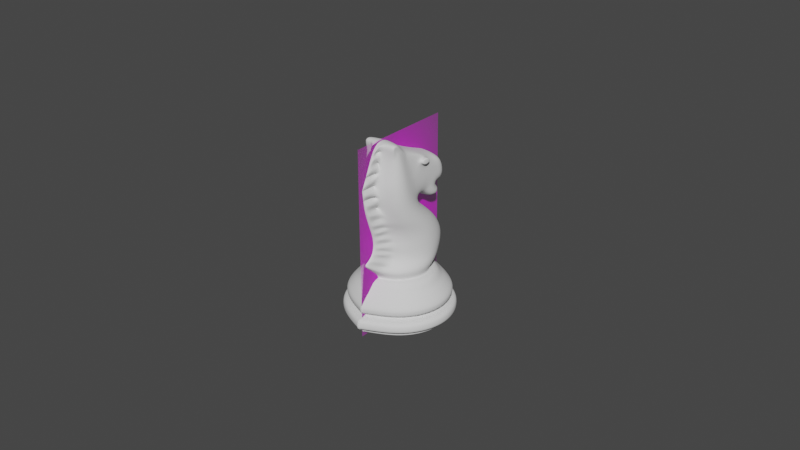 # Source: knight_setup.blend  (saved by Blender 3.0.42; exported with 4.5.12 LTS)
import bpy
from mathutils import Matrix  # noqa: F401  (used for matrix-valued properties, if any)

bpy.ops.wm.read_factory_settings(use_empty=True)
scene = bpy.context.scene
scene.name = 'Scene'

# ---- collections
col_collection = bpy.data.collections.new('Collection'); scene.collection.children.link(col_collection)

# ---- images (referenced by path relative to the original .blend; pixels are not part of the script)
import os
ASSET_DIR = os.environ.get("B2B_ASSET_DIR", "")  # directory of the original .blend (textures are referenced by path, not embedded)
HERE = os.path.dirname(os.path.abspath(__file__))  # packed textures are extracted next to this script under _unpacked/

def load_image(name, relpath, width, height, colorspace="sRGB"):
    """Load a texture the original file referenced (path relative to the .blend, or extracted next to this script)."""
    p = next((c for c in (os.path.join(HERE, relpath), os.path.join(ASSET_DIR, relpath)) if relpath and os.path.exists(c)), "")
    if p:
        img = bpy.data.images.load(p, check_existing=True)
        img.name = name
    else:  # same state as the original file: an image datablock whose file is absent (Cycles renders it pink)
        img = bpy.data.images.new(name, width, height)
        img.source = "FILE"
        img.filepath = "//" + (relpath or name)
    img.colorspace_settings.name = colorspace
    return img
img_knight_png = load_image('knight.png', 'knight.png', 1024, 1024, 'sRGB')

# ---- materials (node trees are filled in below, after node groups)
mat_knight = bpy.data.materials.new('knight')
mat_knight.surface_render_method = 'BLENDED'
mat_knight.blend_method = 'BLEND'
mat_knight.use_transparent_shadow = False

# ---- node groups
ng_auto_smooth = bpy.data.node_groups.new('Auto Smooth', 'GeometryNodeTree')
_s = ng_auto_smooth.interface.new_socket(name='Geometry', in_out='OUTPUT', socket_type='NodeSocketGeometry')
_s = ng_auto_smooth.interface.new_socket(name='Geometry', in_out='INPUT', socket_type='NodeSocketGeometry')
_s = ng_auto_smooth.interface.new_socket(name='Angle', in_out='INPUT', socket_type='NodeSocketFloat')
_s.subtype = 'ANGLE'
_s.min_value = 0.0
_s.max_value = 3.142
ng_auto_smooth.is_modifier = True
_N = ng_auto_smooth.nodes; _L = ng_auto_smooth.links
n0 = _N.new('NodeGroupOutput'); n0.name = 'Group Output'; n0.location = (480, -100)
n1 = _N.new('NodeGroupInput'); n1.name = 'Group Input'; n1.location = (-420, -300)
n2 = _N.new('NodeGroupInput'); n2.name = 'Group Input.001'; n2.location = (-60, -100)
n3 = _N.new('GeometryNodeSetShadeSmooth'); n3.name = 'Set Shade Smooth'; n3.location = (120, -100)
n3.domain = 'EDGE'
n4 = _N.new('GeometryNodeSetShadeSmooth'); n4.name = 'Set Shade Smooth.001'; n4.location = (300, -100)
n5 = _N.new('GeometryNodeInputMeshEdgeAngle'); n5.name = 'Edge Angle'; n5.location = (-420, -220)
n6 = _N.new('GeometryNodeInputEdgeSmooth'); n6.name = 'Is Edge Smooth'; n6.location = (-60, -160)
n7 = _N.new('GeometryNodeInputShadeSmooth'); n7.name = 'Is Face Smooth'; n7.location = (-240, -340)
n8 = _N.new('FunctionNodeBooleanMath'); n8.name = 'Boolean Math'; n8.location = (-60, -220)
n9 = _N.new('FunctionNodeCompare'); n9.name = 'Compare'; n9.location = (-240, -180)
n9.operation = 'LESS_EQUAL'
_L.new(n5.outputs[0], n9.inputs[0])
_L.new(n4.outputs[0], n0.inputs[0])
_L.new(n1.outputs[1], n9.inputs[1])
_L.new(n9.outputs[0], n8.inputs[0])
_L.new(n7.outputs[0], n8.inputs[1])
_L.new(n2.outputs[0], n3.inputs[0])
_L.new(n6.outputs[0], n3.inputs[1])
_L.new(n3.outputs[0], n4.inputs[0])
_L.new(n8.outputs[0], n3.inputs[2])
n0.is_active_output = True

# ---- material node trees
mat_knight.use_nodes = True; mat_knight.node_tree.nodes.clear()
_N = mat_knight.node_tree.nodes; _L = mat_knight.node_tree.links
n0 = _N.new('ShaderNodeOutputMaterial'); n0.name = 'Material Output'; n0.location = (300, 300)
n1 = _N.new('ShaderNodeTexImage'); n1.name = 'Image Texture'; n1.location = (-200, 300)
n1.image = img_knight_png
n1.extension = 'CLIP'
n2 = _N.new('ShaderNodeBsdfPrincipled'); n2.name = 'Principled BSDF'; n2.location = (0, 300)
n2.distribution = 'GGX'
n2.subsurface_method = 'RANDOM_WALK_SKIN'
n2.inputs[3].default_value = 1.45
n2.inputs[27].default_value = (0.0, 0.0, 0.0, 1.0)
n2.inputs[28].default_value = 1.0
_L.new(n1.outputs[0], n2.inputs[0])
_L.new(n1.outputs[1], n2.inputs[4])
_L.new(n2.outputs[0], n0.inputs[0])
n0.is_active_output = True

# ---- world
world_world = bpy.data.worlds.new('World'); scene.world = world_world
world_world.use_nodes = True; world_world.node_tree.nodes.clear()
_N = world_world.node_tree.nodes; _L = world_world.node_tree.links
n0 = _N.new('ShaderNodeOutputWorld'); n0.name = 'World Output'; n0.location = (300, 300)
n1 = _N.new('ShaderNodeBackground'); n1.name = 'Background'; n1.location = (10, 300)
n1.inputs[0].default_value = (0.05088, 0.05088, 0.05088, 1.0)
_L.new(n1.outputs[0], n0.inputs[0])
n0.is_active_output = True
world_world.color = (0.05088, 0.05088, 0.05088)
world_world.use_sun_shadow = False
world_world.sun_shadow_jitter_overblur = 0.0

# ---- meshes
me_base = bpy.data.meshes.new('Base')
me_base.from_pydata([(-0.3076, 0.1835, 0.000787), (-0.1786, 0.1301, 0.000787), (-0.3076, 0.2208, 0.5816), (-0.3076, 0.1925, 0.6104), (-0.1903, 0.1184, 0.6104), (-0.1522, 0.1565, 0.5816), (-0.1723, 0.1365, 0.6104), (-0.08791, 0.001159, 0.5816), (-0.1162, 0.001159, 0.6104), (-0.1903, -0.1161, 0.6104), (-0.1522, -0.1542, 0.5816), (-0.1723, -0.1341, 0.6104), (-0.3076, -0.2185, 0.5816), (-0.3076, -0.1902, 0.6104), (-0.3076, 0.3057, 0.2913), (-0.3076, 0.2417, 0.5184), (-0.3076, 0.2685, 0.4713), (-0.1185, 0.1902, 0.4713), (-0.1375, 0.1713, 0.5184), (-0.09219, 0.2165, 0.2913), (-0.04019, 0.001159, 0.4713), (-0.067, 0.001159, 0.5184), (-0.002987, 0.001159, 0.2913), (-0.1185, -0.1879, 0.4713), (-0.1375, -0.1689, 0.5184), (-0.09219, -0.2142, 0.2913), (-0.3076, -0.2662, 0.4713), (-0.3076, -0.2394, 0.5184), (-0.3076, -0.3034, 0.2913), (-0.1252, 0.1835, 0.2588), (-0.04971, 0.001159, 0.2588), (-0.1252, -0.1812, 0.2588), (-0.3076, -0.2567, 0.2588), (-0.3076, 0.259, 0.2588), (-0.08606, 0.2227, 0.236), (0.005693, 0.001159, 0.236), (-0.08606, -0.2203, 0.236), (-0.3076, -0.3121, 0.236), (-0.3076, 0.3144, 0.236), (-0.1302, 0.1785, 0.03207), (-0.05675, 0.001159, 0.03207), (-0.1302, -0.1762, 0.03207), (-0.3076, -0.2496, 0.03207), (-0.3076, 0.252, 0.03207), (-0.3076, 0.2966, 0.4072), (-0.09863, 0.2101, 0.4072), (-0.01209, 0.001159, 0.4072), (-0.09863, -0.2078, 0.4072), (-0.3076, -0.2943, 0.4072), (-0.3076, 0.3092, 0.3337), (-0.3076, 0.3041, 0.3835), (-0.3076, 0.3096, 0.359), (-0.09335, 0.2154, 0.3835), (-0.08972, 0.219, 0.3337), (-0.08949, 0.2192, 0.359), (-0.004621, 0.001159, 0.3835), (0.0005144, 0.001159, 0.3337), (0.0008338, 0.001159, 0.359), (-0.09335, -0.2131, 0.3835), (-0.08972, -0.2167, 0.3337), (-0.08949, -0.2169, 0.359), (-0.3076, -0.3018, 0.3835), (-0.3076, -0.3069, 0.3337), (-0.3076, -0.3072, 0.359), (-0.3076, 0.3078, 0.05858), (-0.09072, 0.218, 0.05858), (-0.0009037, 0.001159, 0.05858), (-0.09072, -0.2157, 0.05858), (-0.3076, -0.3055, 0.05858), (-0.3076, 0.2949, 0.08587), (-0.09987, 0.2089, 0.08587), (-0.01384, 0.001159, 0.08587), (-0.09987, -0.2065, 0.08587), (-0.3076, -0.2926, 0.08587), (-0.0721, 0.2366, 0.1915), (-0.07669, 0.232, 0.2158), (0.02543, 0.001159, 0.1915), (0.01893, 0.001159, 0.2158), (-0.0721, -0.2343, 0.1915), (-0.07669, -0.2297, 0.2158), (-0.3076, -0.3318, 0.1915), (-0.3076, -0.3253, 0.2158), (-0.3076, 0.3277, 0.2158), (-0.3076, 0.3341, 0.1915), (-0.07152, 0.2372, 0.1362), (-0.07855, 0.2302, 0.114), (0.02626, 0.001159, 0.1362), (0.01631, 0.001159, 0.114), (-0.07152, -0.2349, 0.1362), (-0.07855, -0.2278, 0.114), (-0.3076, -0.3327, 0.1362), (-0.3076, -0.3227, 0.114), (-0.3076, 0.325, 0.114), (-0.3076, 0.335, 0.1362), (-0.3085, -0.1822, 0.000787), (-0.1252, 0.001159, 0.000787), (-0.1781, -0.1334, 0.000787), (-0.3076, 0.167, 0.6104), (-0.1417, 0.001159, 0.6104), (-0.3076, -0.1647, 0.6104), (-0.3044, 0.2783, 0.967), (-0.1815, 0.2203, 0.967), (-0.1249, 0.0694, 0.9642), (-0.1829, -0.07073, 0.9642), (-0.3044, 0.2538, 0.8054), (-0.1831, -0.07642, 0.805), (-0.184, 0.195, 0.8054), (-0.1242, 0.06561, 0.805), (-0.3044, -0.1919, 0.6848), (-0.1124, 0.01064, 0.7077), (-0.3044, 0.2314, 0.6967), (-0.1786, -0.1491, 0.7077), (-0.1801, 0.1652, 0.6967), (-0.3044, 0.1464, 1.286), (-0.19, 0.09943, 1.286), (-0.143, -0.01401, 1.286), (-0.19, -0.1274, 1.286), (-0.1324, 0.04529, 1.143), (-0.1859, -0.08401, 1.143), (-0.3044, 0.2282, 1.143), (-0.1859, 0.1746, 1.143), (-0.3044, 0.04683, 1.466), (-0.1982, 0.01035, 1.466), (-0.1617, -0.0777, 1.466), (-0.1982, -0.1658, 1.466), (-0.2016, -0.02562, 1.72), (-0.1688, -0.105, 1.72), (-0.2016, -0.1844, 1.72), (-0.3044, -0.04507, 2.089), (-0.2195, -0.06505, 2.063), (-0.2016, -0.1114, 2.044), (-0.2179, -0.1509, 2.044), (-0.3044, 0.09246, 1.473), (-0.2064, 0.08312, 1.488), (-0.2039, 0.1471, 1.898), (-0.2016, 0.1305, 1.72), (-0.3044, 0.1309, 1.926), (-0.204, 0.1002, 1.935), (-0.3044, 0.2822, 1.515), (-0.205, 0.2457, 1.515), (-0.3044, 0.2726, 1.72), (-0.2016, 0.2397, 1.72), (-0.3044, 0.2162, 1.846), (-0.2021, 0.1918, 1.846), (-0.2016, 0.1851, 1.72), (-0.2061, 0.1641, 1.549), (-0.3044, 0.1716, 1.898), (-0.3044, 0.2006, 1.549), (-0.3044, 0.1491, 1.363), (-0.2021, 0.1398, 1.379), (-0.1969, 0.2113, 1.382), (-0.3044, 0.2478, 1.382), (-0.3044, -0.0984, 2.199), (-0.2162, -0.1169, 2.196), (-0.2147, -0.1679, 2.19), (-0.3044, -0.1725, 2.19), (-0.2169, -0.1083, 2.095), (-0.2073, -0.1254, 2.085), (-0.2161, -0.1399, 2.085), (-0.2152, -0.1224, 2.164), (-0.2144, -0.154, 2.154), (-0.2035, 0.2023, 1.483), (-0.3044, 0.2388, 1.483), (-0.212, 0.02694, 1.918), (-0.2056, 0.0787, 1.932), (-0.2046, 0.03888, 1.85), (-0.2046, 0.09388, 1.863), (-0.1914, 0.02406, 1.92), (-0.1845, 0.08038, 1.935), (-0.1834, 0.03706, 1.847), (-0.1834, 0.0969, 1.861), (-0.289, 0.1593, 0.6104), (-0.289, -0.157, 0.6104), (-0.276, -0.114, 1.134), (-0.2675, -0.1551, 1.283), (-0.2776, -0.2267, 2.042), (-0.2675, -0.1802, 0.6977), (-0.275, -0.1157, 0.813), (-0.3044, -0.2835, 1.73), (-0.2519, -0.1126, 0.9642), (-0.2967, -0.2673, 1.492), (-0.2985, -0.2077, 1.146), (-0.2765, -0.2382, 1.291), (-0.3044, -0.1804, 1.464), (-0.3044, -0.1967, 1.722), (-0.3044, -0.2812, 0.8357), (-0.285, -0.1598, 2.044), (-0.2839, -0.2789, 0.8504), (-0.2968, -0.214, 0.9143), (-0.2755, -0.2033, 1.015), (-0.3044, -0.2818, 1.726), (-0.3044, -0.2673, 1.492), (-0.2876, -0.1767, 2.19), (-0.3044, -0.2118, 1.135), (-0.3044, -0.2262, 0.916), (-0.2999, -0.2535, 0.8699), (-0.3044, -0.2629, 0.8624), (-0.2724, -0.1101, 0.9147), (-0.2535, -0.1181, 0.8647), (-0.2954, -0.2033, 0.9822), (-0.2758, -0.2139, 0.9491), (-0.3044, -0.2133, 0.973), (-0.2772, -0.2083, 1.107), (-0.2975, -0.1989, 1.059), (-0.2542, -0.1167, 1.082), (-0.2739, -0.1095, 1.021), (-0.3044, -0.2085, 1.046), (-0.2795, -0.2846, 1.674), (-0.3044, -0.2755, 1.613), (-0.277, -0.2766, 1.556), (-0.2852, -0.1977, 1.661), (-0.3044, -0.1886, 1.595), (-0.282, -0.1898, 1.534), (-0.3044, -0.2748, 1.613), (-0.285, -0.1381, 1.232), (-0.2594, -0.1309, 1.188), (-0.298, -0.2223, 1.237), (-0.2765, -0.2163, 1.19), (-0.3044, -0.23, 1.236), (-0.2761, -0.1754, 1.405), (-0.2931, -0.1602, 1.342), (-0.2759, -0.261, 1.426), (-0.2975, -0.2445, 1.357), (-0.3044, -0.2484, 1.355), (-0.2868, -0.1711, 2.142), (-0.3044, -0.1624, 2.091), (-0.3044, -0.2063, 2.076), (-0.28, -0.2749, 1.797), (-0.3044, -0.2582, 1.858), (-0.2788, -0.2503, 1.922), (-0.2981, -0.2337, 1.981), (-0.3044, -0.226, 1.983), (-0.3044, -0.2533, 1.858), (-0.2863, -0.1924, 1.791), (-0.3044, -0.1797, 1.854), (-0.2857, -0.1757, 1.921), (-0.3044, -0.1631, 1.982), (-0.2775, -0.2354, 0.8857), (-0.2826, -0.155, 0.7392), (-0.2587, -0.1406, 0.7759), (-0.2982, -0.2166, 2.076), (-0.2788, -0.2125, 2.115), (-0.185, 0.03597, 1.91), (-0.1804, 0.07342, 1.92), (-0.1797, 0.0844, 1.871), (-0.1797, 0.04461, 1.861), (-0.3013, 0.1835, 0.000787), (-0.4303, 0.1301, 0.000787), (-0.3013, 0.2208, 0.5816), (-0.3013, 0.1925, 0.6104), (-0.4186, 0.1184, 0.6104), (-0.4566, 0.1565, 0.5816), (-0.4366, 0.1365, 0.6104), (-0.521, 0.001159, 0.5816), (-0.4927, 0.001159, 0.6104), (-0.4186, -0.1161, 0.6104), (-0.4566, -0.1542, 0.5816), (-0.4366, -0.1341, 0.6104), (-0.3013, -0.2185, 0.5816), (-0.3013, -0.1902, 0.6104), (-0.3013, 0.3057, 0.2913), (-0.3013, 0.2417, 0.5184), (-0.3013, 0.2685, 0.4713), (-0.4904, 0.1902, 0.4713), (-0.4714, 0.1713, 0.5184), (-0.5167, 0.2165, 0.2913), (-0.5687, 0.001159, 0.4713), (-0.5419, 0.001159, 0.5184), (-0.6059, 0.001159, 0.2913), (-0.4904, -0.1879, 0.4713), (-0.4714, -0.1689, 0.5184), (-0.5167, -0.2142, 0.2913), (-0.3013, -0.2662, 0.4713), (-0.3013, -0.2394, 0.5184), (-0.3013, -0.3034, 0.2913), (-0.4836, 0.1835, 0.2588), (-0.5592, 0.001159, 0.2588), (-0.4836, -0.1812, 0.2588), (-0.3013, -0.2567, 0.2588), (-0.3013, 0.259, 0.2588), (-0.5228, 0.2227, 0.236), (-0.6146, 0.001159, 0.236), (-0.5228, -0.2203, 0.236), (-0.3013, -0.3121, 0.236), (-0.3013, 0.3144, 0.236), (-0.4787, 0.1785, 0.03207), (-0.5521, 0.001159, 0.03207), (-0.4787, -0.1762, 0.03207), (-0.3013, -0.2496, 0.03207), (-0.3013, 0.252, 0.03207), (-0.3013, 0.2966, 0.4072), (-0.5102, 0.2101, 0.4072), (-0.5968, 0.001159, 0.4072), (-0.5102, -0.2078, 0.4072), (-0.3013, -0.2943, 0.4072), (-0.3013, 0.3092, 0.3337), (-0.3013, 0.3041, 0.3835), (-0.3013, 0.3096, 0.359), (-0.5155, 0.2154, 0.3835), (-0.5192, 0.219, 0.3337), (-0.5194, 0.2192, 0.359), (-0.6043, 0.001159, 0.3835), (-0.6094, 0.001159, 0.3337), (-0.6097, 0.001159, 0.359), (-0.5155, -0.2131, 0.3835), (-0.5192, -0.2167, 0.3337), (-0.5194, -0.2169, 0.359), (-0.3013, -0.3018, 0.3835), (-0.3013, -0.3069, 0.3337), (-0.3013, -0.3072, 0.359), (-0.3013, 0.3078, 0.05858), (-0.5182, 0.218, 0.05858), (-0.608, 0.001159, 0.05858), (-0.5182, -0.2157, 0.05858), (-0.3013, -0.3055, 0.05858), (-0.3013, 0.2949, 0.08587), (-0.509, 0.2089, 0.08587), (-0.595, 0.001159, 0.08587), (-0.509, -0.2065, 0.08587), (-0.3013, -0.2926, 0.08587), (-0.5368, 0.2366, 0.1915), (-0.5322, 0.232, 0.2158), (-0.6343, 0.001159, 0.1915), (-0.6278, 0.001159, 0.2158), (-0.5368, -0.2343, 0.1915), (-0.5322, -0.2297, 0.2158), (-0.3013, -0.3318, 0.1915), (-0.3013, -0.3253, 0.2158), (-0.3013, 0.3277, 0.2158), (-0.3013, 0.3341, 0.1915), (-0.5374, 0.2372, 0.1362), (-0.5303, 0.2302, 0.114), (-0.6351, 0.001159, 0.1362), (-0.6252, 0.001159, 0.114), (-0.5374, -0.2349, 0.1362), (-0.5303, -0.2278, 0.114), (-0.3013, -0.3327, 0.1362), (-0.3013, -0.3227, 0.114), (-0.3013, 0.325, 0.114), (-0.3013, 0.335, 0.1362), (-0.3003, -0.1822, 0.000787), (-0.4837, 0.001159, 0.000787), (-0.4308, -0.1334, 0.000787), (-0.3013, 0.167, 0.6104), (-0.4671, 0.001159, 0.6104), (-0.3013, -0.1647, 0.6104), (-0.4274, 0.2203, 0.967), (-0.484, 0.0694, 0.9642), (-0.4259, -0.07073, 0.9642), (-0.4258, -0.07642, 0.805), (-0.4249, 0.195, 0.8054), (-0.4846, 0.06561, 0.805), (-0.4964, 0.01064, 0.7077), (-0.4303, -0.1491, 0.7077), (-0.4288, 0.1652, 0.6967), (-0.4188, 0.09943, 1.286), (-0.4658, -0.01401, 1.286), (-0.4188, -0.1274, 1.286), (-0.4765, 0.04529, 1.143), (-0.423, -0.08401, 1.143), (-0.423, 0.1746, 1.143), (-0.4107, 0.01035, 1.466), (-0.4472, -0.0777, 1.466), (-0.4107, -0.1658, 1.466), (-0.4072, -0.02562, 1.72), (-0.4401, -0.105, 1.72), (-0.4072, -0.1844, 1.72), (-0.3894, -0.06505, 2.063), (-0.4073, -0.1114, 2.044), (-0.3909, -0.1509, 2.044), (-0.4024, 0.08312, 1.488), (-0.405, 0.1471, 1.898), (-0.4072, 0.1305, 1.72), (-0.4049, 0.1002, 1.935), (-0.4039, 0.2457, 1.515), (-0.4072, 0.2397, 1.72), (-0.4067, 0.1918, 1.846), (-0.4072, 0.1851, 1.72), (-0.4028, 0.1641, 1.549), (-0.4068, 0.1398, 1.379), (-0.4119, 0.2113, 1.382), (-0.3927, -0.1169, 2.196), (-0.3942, -0.1679, 2.19), (-0.392, -0.1083, 2.095), (-0.4016, -0.1254, 2.085), (-0.3928, -0.1399, 2.085), (-0.3937, -0.1224, 2.164), (-0.3945, -0.154, 2.154), (-0.4054, 0.2023, 1.483), (-0.3969, 0.02694, 1.918), (-0.4033, 0.0787, 1.932), (-0.4043, 0.03888, 1.85), (-0.4043, 0.09388, 1.863), (-0.4174, 0.02406, 1.92), (-0.4244, 0.08038, 1.935), (-0.4255, 0.03706, 1.847), (-0.4255, 0.0969, 1.861), (-0.3199, 0.1593, 0.6104), (-0.3199, -0.157, 0.6104), (-0.3328, -0.114, 1.134), (-0.3414, -0.1551, 1.283), (-0.3313, -0.2267, 2.042), (-0.3413, -0.1802, 0.6977), (-0.3339, -0.1157, 0.813), (-0.3569, -0.1126, 0.9642), (-0.3121, -0.2673, 1.492), (-0.3104, -0.2077, 1.146), (-0.3324, -0.2382, 1.291), (-0.3239, -0.1598, 2.044), (-0.325, -0.2789, 0.8504), (-0.3121, -0.214, 0.9143), (-0.3334, -0.2033, 1.015), (-0.3212, -0.1767, 2.19), (-0.309, -0.2535, 0.8699), (-0.3364, -0.1101, 0.9147), (-0.3554, -0.1181, 0.8647), (-0.3135, -0.2033, 0.9822), (-0.333, -0.2139, 0.9491), (-0.3316, -0.2083, 1.107), (-0.3114, -0.1989, 1.059), (-0.3547, -0.1167, 1.082), (-0.335, -0.1095, 1.021), (-0.3294, -0.2846, 1.674), (-0.3319, -0.2766, 1.556), (-0.3237, -0.1977, 1.661), (-0.3268, -0.1898, 1.534), (-0.3239, -0.1381, 1.232), (-0.3495, -0.1309, 1.188), (-0.3109, -0.2223, 1.237), (-0.3324, -0.2163, 1.19), (-0.3328, -0.1754, 1.405), (-0.3158, -0.1602, 1.342), (-0.333, -0.261, 1.426), (-0.3114, -0.2445, 1.357), (-0.3221, -0.1711, 2.142), (-0.3289, -0.2749, 1.797), (-0.3301, -0.2503, 1.922), (-0.3107, -0.2337, 1.981), (-0.3226, -0.1924, 1.791), (-0.3232, -0.1757, 1.921), (-0.3313, -0.2354, 0.8857), (-0.3262, -0.155, 0.7392), (-0.3502, -0.1406, 0.7759), (-0.3107, -0.2166, 2.076), (-0.3301, -0.2125, 2.115), (-0.4238, 0.03597, 1.91), (-0.4285, 0.07342, 1.92), (-0.4292, 0.0844, 1.871), (-0.4292, 0.04461, 1.861)], [], [(99, 172, 9, 111, 176, 108), (5, 7, 21, 18), (7, 10, 24, 21), (2, 5, 18, 15), (2, 3, 6, 5), (5, 6, 8, 7), (6, 4, 98, 8), (7, 8, 11, 10), (8, 98, 9, 11), (10, 12, 27, 24), (10, 11, 13, 12), (11, 9, 172, 99, 13), (48, 61, 58, 47), (47, 58, 55, 46), (23, 20, 21, 24), (46, 55, 52, 45), (20, 17, 18, 21), (3, 97, 171, 4, 6), (50, 44, 45, 52), (17, 16, 15, 18), (19, 53, 56, 22), (22, 56, 59, 25), (26, 23, 24, 27), (14, 49, 53, 19), (19, 29, 33, 14), (22, 30, 29, 19), (29, 30, 35, 34), (25, 31, 30, 22), (30, 31, 36, 35), (25, 59, 62, 28), (28, 32, 31, 25), (31, 32, 37, 36), (78, 88, 86, 76), (76, 86, 84, 74), (33, 29, 34, 38), (35, 77, 75, 34), (36, 79, 77, 35), (80, 90, 88, 78), (74, 84, 93, 83), (85, 87, 71, 70), (92, 85, 70, 69), (87, 89, 72, 71), (39, 40, 95, 1), (37, 81, 79, 36), (89, 91, 73, 72), (46, 20, 23, 47), (45, 17, 20, 46), (43, 39, 1, 0), (44, 16, 17, 45), (49, 51, 54, 53), (53, 54, 57, 56), (54, 52, 55, 57), (56, 57, 60, 59), (57, 55, 58, 60), (47, 23, 26, 48), (59, 60, 63, 62), (60, 58, 61, 63), (40, 66, 67, 41), (39, 65, 66, 40), (51, 50, 52, 54), (41, 67, 68, 42), (66, 71, 72, 67), (65, 70, 71, 66), (43, 64, 65, 39), (67, 72, 73, 68), (76, 77, 79, 78), (74, 75, 77, 76), (64, 69, 70, 65), (83, 82, 75, 74), (85, 84, 86, 87), (87, 86, 88, 89), (78, 79, 81, 80), (92, 93, 84, 85), (96, 41, 40, 95), (89, 88, 90, 91), (34, 75, 82, 38), (239, 238, 176, 111, 105, 177), (117, 115, 116, 118), (106, 101, 102, 107), (107, 102, 103, 105), (0, 1, 95, 96, 94), (162, 161, 150, 151), (109, 107, 105, 111), (112, 106, 107, 109), (219, 183, 180, 221), (98, 4, 112, 109), (9, 98, 109, 111), (104, 100, 101, 106), (105, 103, 179, 197, 198, 177), (4, 171, 97, 110, 112), (116, 124, 183, 219, 220, 174), (120, 114, 115, 117), (101, 120, 117, 102), (118, 116, 174, 214, 215, 173), (110, 104, 106, 112), (102, 117, 118, 103), (103, 118, 173, 204, 205, 179), (175, 240, 226, 231, 230), (115, 123, 124, 116), (119, 113, 114, 120), (223, 222, 221, 180, 191), (220, 219, 221, 222), (115, 114, 122, 123), (179, 205, 203, 189), (202, 181, 193, 206, 203), (100, 119, 120, 101), (131, 154, 192, 224, 225, 186), (183, 212, 209, 180), (213, 208, 207, 178, 190), (201, 199, 189, 203, 206), (209, 208, 213, 191, 180), (128, 129, 137, 136), (122, 121, 132, 133), (138, 140, 141, 139), (144, 145, 139, 141), (145, 133, 149, 150, 161), (146, 134, 143, 142), (133, 145, 144, 135), (122, 133, 135, 125), (145, 147, 138, 139), (136, 137, 134, 146), (149, 148, 151, 150), (133, 132, 148, 149), (154, 131, 158, 160), (158, 157, 156, 159, 160), (131, 130, 157, 158), (130, 129, 156, 157), (153, 154, 160, 159), (129, 153, 159, 156), (152, 155, 192, 154, 153), (129, 128, 152, 153), (174, 220, 222, 182), (137, 129, 163, 164), (177, 198, 200, 188), (125, 135, 166, 165), (164, 163, 167, 168), (165, 166, 170, 169), (94, 42, 41, 96), (197, 179, 189, 199), (224, 192, 241), (196, 185, 187, 195), (218, 216, 182, 222, 223), (214, 174, 182, 216), (241, 192, 155, 226, 240), (204, 173, 181, 202), (239, 177, 188, 237), (108, 176, 187, 185), (210, 184, 178, 207), (217, 216, 218, 193, 181), (236, 186, 175, 230), (145, 161, 162, 147), (184, 233, 227, 178), (233, 234, 228, 227), (234, 235, 229, 228), (235, 236, 230, 229), (184, 127, 131, 186, 236, 235, 234, 233), (163, 165, 169, 167), (168, 167, 242, 243), (225, 224, 241, 240), (129, 125, 165, 163), (186, 225, 240, 175), (227, 228, 232, 190, 178), (122, 125, 126, 123), (166, 164, 168, 170), (215, 214, 216, 217), (126, 127, 124, 123), (198, 197, 199, 200), (137, 135, 144, 134), (113, 121, 122, 114), (205, 204, 202, 203), (173, 215, 217, 181), (141, 140, 142, 143), (124, 127, 184, 210, 211, 212, 183), (176, 238, 195, 187), (135, 137, 164, 166), (196, 195, 237, 188, 194), (238, 239, 237, 195), (134, 144, 141, 143), (211, 210, 207, 208), (126, 125, 129, 130), (212, 211, 208, 209), (127, 126, 130, 131), (229, 230, 231, 232, 228), (242, 245, 244, 243), (167, 169, 245, 242), (170, 168, 243, 244), (169, 170, 244, 245), (194, 188, 200, 199, 201), (345, 108, 402, 353, 255, 398), (251, 264, 267, 253), (253, 267, 270, 256), (248, 261, 264, 251), (248, 251, 252, 249), (251, 253, 254, 252), (252, 254, 344, 250), (253, 256, 257, 254), (254, 257, 255, 344), (256, 270, 273, 258), (256, 258, 259, 257), (257, 259, 345, 398, 255), (294, 293, 304, 307), (293, 292, 301, 304), (269, 270, 267, 266), (292, 291, 298, 301), (266, 267, 264, 263), (249, 252, 250, 397, 343), (296, 298, 291, 290), (263, 264, 261, 262), (265, 268, 302, 299), (268, 271, 305, 302), (272, 273, 270, 269), (260, 265, 299, 295), (265, 260, 279, 275), (268, 265, 275, 276), (275, 280, 281, 276), (271, 268, 276, 277), (276, 281, 282, 277), (271, 274, 308, 305), (274, 271, 277, 278), (277, 282, 283, 278), (324, 322, 332, 334), (322, 320, 330, 332), (279, 284, 280, 275), (281, 280, 321, 323), (282, 281, 323, 325), (326, 324, 334, 336), (320, 329, 339, 330), (331, 316, 317, 333), (338, 315, 316, 331), (333, 317, 318, 335), (285, 247, 341, 286), (283, 282, 325, 327), (335, 318, 319, 337), (292, 293, 269, 266), (291, 292, 266, 263), (289, 246, 247, 285), (290, 291, 263, 262), (295, 299, 300, 297), (299, 302, 303, 300), (300, 303, 301, 298), (302, 305, 306, 303), (303, 306, 304, 301), (293, 294, 272, 269), (305, 308, 309, 306), (306, 309, 307, 304), (286, 287, 313, 312), (285, 286, 312, 311), (297, 300, 298, 296), (287, 288, 314, 313), (312, 313, 318, 317), (311, 312, 317, 316), (289, 285, 311, 310), (313, 314, 319, 318), (322, 324, 325, 323), (320, 322, 323, 321), (310, 311, 316, 315), (329, 320, 321, 328), (331, 333, 332, 330), (333, 335, 334, 332), (324, 326, 327, 325), (338, 331, 330, 339), (342, 341, 286, 287), (335, 337, 336, 334), (280, 284, 328, 321), (442, 403, 349, 353, 402, 441), (358, 359, 357, 356), (350, 351, 347, 346), (351, 349, 348, 347), (246, 340, 342, 341, 247), (162, 151, 380, 388), (352, 353, 349, 351), (354, 352, 351, 350), (430, 432, 405, 183), (344, 352, 354, 250), (255, 353, 352, 344), (104, 350, 346, 100), (349, 403, 415, 414, 404, 348), (250, 354, 110, 343, 397), (357, 400, 431, 430, 183, 363), (360, 358, 356, 355), (346, 347, 358, 360), (359, 399, 427, 426, 400, 357), (110, 354, 350, 104), (347, 348, 359, 358), (348, 404, 421, 420, 399, 359), (401, 437, 231, 226, 443), (356, 357, 363, 362), (119, 360, 355, 113), (223, 191, 405, 432, 433), (431, 433, 432, 430), (356, 362, 361, 355), (404, 411, 419, 421), (418, 419, 206, 193, 406), (100, 346, 360, 119), (369, 408, 225, 434, 412, 382), (183, 405, 423, 425), (213, 190, 178, 422, 208), (201, 206, 419, 411, 416), (423, 405, 191, 213, 208), (128, 136, 373, 367), (361, 370, 132, 121), (138, 374, 375, 140), (377, 375, 374, 378), (378, 388, 380, 379, 370), (146, 142, 376, 371), (370, 372, 377, 378), (361, 364, 372, 370), (378, 374, 138, 147), (136, 146, 371, 373), (379, 380, 151, 148), (370, 379, 148, 132), (382, 387, 385, 369), (385, 387, 386, 383, 384), (369, 385, 384, 368), (368, 384, 383, 367), (381, 386, 387, 382), (367, 383, 386, 381), (152, 381, 382, 412, 155), (367, 381, 152, 128), (400, 407, 433, 431), (373, 390, 389, 367), (403, 410, 417, 415), (364, 391, 392, 372), (390, 394, 393, 389), (391, 395, 396, 392), (340, 342, 287, 288), (414, 416, 411, 404), (434, 444, 412), (196, 413, 409, 185), (218, 223, 433, 407, 428), (426, 428, 407, 400), (444, 443, 226, 155, 412), (420, 418, 406, 399), (442, 440, 410, 403), (108, 185, 409, 402), (424, 422, 178, 184), (429, 406, 193, 218, 428), (236, 437, 401, 408), (378, 147, 162, 388), (184, 178, 435, 438), (438, 435, 228, 234), (234, 228, 436, 439), (439, 436, 437, 236), (184, 438, 234, 439, 236, 408, 369, 366), (389, 393, 395, 391), (394, 446, 445, 393), (225, 443, 444, 434), (367, 389, 391, 364), (408, 401, 443, 225), (435, 178, 190, 232, 228), (361, 362, 365, 364), (392, 396, 394, 390), (427, 429, 428, 426), (365, 362, 363, 366), (415, 417, 416, 414), (373, 371, 377, 372), (113, 355, 361, 121), (421, 419, 418, 420), (399, 406, 429, 427), (375, 376, 142, 140), (363, 183, 425, 211, 424, 184, 366), (402, 409, 413, 441), (372, 392, 390, 373), (196, 194, 410, 440, 413), (441, 413, 440, 442), (371, 376, 375, 377), (211, 208, 422, 424), (365, 368, 367, 364), (425, 423, 208, 211), (366, 369, 368, 365), (436, 228, 232, 231, 437), (445, 446, 447, 448), (393, 445, 448, 395), (396, 447, 446, 394), (395, 448, 447, 396), (194, 201, 416, 417, 410)])
_uv = me_base.uv_layers.new(name='UVMap')
_uv.uv.foreach_set('vector', [0.25, 0.04201, 0.2733, 0.05164, 0.3971, 0.1029, 0.3971, 0.1029, 0.3339, 0.07676, 0.2524, 0.043, 0.875, 0.9728, 0.75, 0.9728, 0.75, 0.8969, 0.875, 0.8969, 0.75, 0.9728, 0.625, 0.9728, 0.625, 0.8969, 0.75, 0.8969, 1.0, 0.9728, 0.875, 0.9728, 0.875, 0.8969, 1.0, 0.8969, 1.0, 0.9728, 1.0, 1.0, 0.875, 1.0, 0.875, 0.9728, 0.875, 0.9728, 0.875, 1.0, 0.75, 1.0, 0.75, 0.9728, 0.4197, 0.4197, 0.3971, 0.3971, 0.458, 0.25, 0.49, 0.25, 0.75, 0.9728, 0.75, 1.0, 0.625, 1.0, 0.625, 0.9728, 0.49, 0.25, 0.458, 0.25, 0.3971, 0.1029, 0.4197, 0.08029, 0.625, 0.9728, 0.5, 0.9728, 0.5, 0.8969, 0.625, 0.8969, 0.625, 0.9728, 0.625, 1.0, 0.5, 1.0, 0.5, 0.9728, 0.4197, 0.08029, 0.3971, 0.1029, 0.2733, 0.05164, 0.25, 0.04201, 0.25, 0.01, 0.5, 0.7241, 0.5, 0.7035, 0.625, 0.7035, 0.625, 0.7241, 0.625, 0.7241, 0.625, 0.7035, 0.75, 0.7035, 0.75, 0.7241, 0.625, 0.8246, 0.75, 0.8246, 0.75, 0.8969, 0.625, 0.8969, 0.75, 0.7241, 0.75, 0.7035, 0.875, 0.7035, 0.875, 0.7241, 0.75, 0.8246, 0.875, 0.8246, 0.875, 0.8969, 0.75, 0.8969, 0.25, 0.49, 0.25, 0.458, 0.2733, 0.4484, 0.3971, 0.3971, 0.4197, 0.4197, 1.0, 0.7035, 1.0, 0.7241, 0.875, 0.7241, 0.875, 0.7035, 0.875, 0.8246, 1.0, 0.8246, 1.0, 0.8969, 0.875, 0.8969, 0.875, 0.6197, 0.875, 0.6589, 0.75, 0.6589, 0.75, 0.6197, 0.75, 0.6197, 0.75, 0.6589, 0.625, 0.6589, 0.625, 0.6197, 0.5, 0.8246, 0.625, 0.8246, 0.625, 0.8969, 0.5, 0.8969, 1.0, 0.6197, 1.0, 0.6589, 0.875, 0.6589, 0.875, 0.6197, 0.875, 0.6197, 0.875, 0.5599, 1.0, 0.5599, 1.0, 0.6197, 0.75, 0.6197, 0.75, 0.5599, 0.875, 0.5599, 0.875, 0.6197, 0.875, 0.5599, 0.75, 0.5599, 0.75, 0.5409, 0.875, 0.5409, 0.625, 0.6197, 0.625, 0.5599, 0.75, 0.5599, 0.75, 0.6197, 0.75, 0.5599, 0.625, 0.5599, 0.625, 0.5409, 0.75, 0.5409, 0.625, 0.6197, 0.625, 0.6589, 0.5, 0.6589, 0.5, 0.6197, 0.5, 0.6197, 0.5, 0.5599, 0.625, 0.5599, 0.625, 0.6197, 0.625, 0.5599, 0.5, 0.5599, 0.5, 0.5409, 0.625, 0.5409, 0.625, 0.5276, 0.625, 0.5176, 0.75, 0.5176, 0.75, 0.5276, 0.75, 0.5276, 0.75, 0.5176, 0.875, 0.5176, 0.875, 0.5276, 1.0, 0.5599, 0.875, 0.5599, 0.875, 0.5409, 1.0, 0.5409, 0.75, 0.5409, 0.75, 0.5339, 0.875, 0.5339, 0.875, 0.5409, 0.625, 0.5409, 0.625, 0.5339, 0.75, 0.5339, 0.75, 0.5409, 0.5, 0.5276, 0.5, 0.5176, 0.625, 0.5176, 0.625, 0.5276, 0.875, 0.5276, 0.875, 0.5176, 1.0, 0.5176, 1.0, 0.5276, 0.875, 0.5144, 0.75, 0.5144, 0.75, 0.5115, 0.875, 0.5115, 1.0, 0.5144, 0.875, 0.5144, 0.875, 0.5115, 1.0, 0.5115, 0.75, 0.5144, 0.625, 0.5144, 0.625, 0.5115, 0.75, 0.5115, 0.875, 0.5038, 0.75, 0.5038, 0.75, 0.5, 0.875, 0.5, 0.5, 0.5409, 0.5, 0.5339, 0.625, 0.5339, 0.625, 0.5409, 0.625, 0.5144, 0.5, 0.5144, 0.5, 0.5115, 0.625, 0.5115, 0.75, 0.7241, 0.75, 0.8246, 0.625, 0.8246, 0.625, 0.7241, 0.875, 0.7241, 0.875, 0.8246, 0.75, 0.8246, 0.75, 0.7241, 1.0, 0.5038, 0.875, 0.5038, 0.875, 0.5, 1.0, 0.5, 1.0, 0.7241, 1.0, 0.8246, 0.875, 0.8246, 0.875, 0.7241, 1.0, 0.6589, 1.0, 0.6822, 0.875, 0.6822, 0.875, 0.6589, 0.875, 0.6589, 0.875, 0.6822, 0.75, 0.6822, 0.75, 0.6589, 0.875, 0.6822, 0.875, 0.7035, 0.75, 0.7035, 0.75, 0.6822, 0.75, 0.6589, 0.75, 0.6822, 0.625, 0.6822, 0.625, 0.6589, 0.75, 0.6822, 0.75, 0.7035, 0.625, 0.7035, 0.625, 0.6822, 0.625, 0.7241, 0.625, 0.8246, 0.5, 0.8246, 0.5, 0.7241, 0.625, 0.6589, 0.625, 0.6822, 0.5, 0.6822, 0.5, 0.6589, 0.625, 0.6822, 0.625, 0.7035, 0.5, 0.7035, 0.5, 0.6822, 0.75, 0.5038, 0.75, 0.5076, 0.625, 0.5076, 0.625, 0.5038, 0.875, 0.5038, 0.875, 0.5076, 0.75, 0.5076, 0.75, 0.5038, 1.0, 0.6822, 1.0, 0.7035, 0.875, 0.7035, 0.875, 0.6822, 0.625, 0.5038, 0.625, 0.5076, 0.5, 0.5076, 0.5, 0.5038, 0.75, 0.5076, 0.75, 0.5115, 0.625, 0.5115, 0.625, 0.5076, 0.875, 0.5076, 0.875, 0.5115, 0.75, 0.5115, 0.75, 0.5076, 1.0, 0.5038, 1.0, 0.5076, 0.875, 0.5076, 0.875, 0.5038, 0.625, 0.5076, 0.625, 0.5115, 0.5, 0.5115, 0.5, 0.5076, 0.75, 0.5276, 0.75, 0.5339, 0.625, 0.5339, 0.625, 0.5276, 0.875, 0.5276, 0.875, 0.5339, 0.75, 0.5339, 0.75, 0.5276, 1.0, 0.5076, 1.0, 0.5115, 0.875, 0.5115, 0.875, 0.5076, 1.0, 0.5276, 1.0, 0.5339, 0.875, 0.5339, 0.875, 0.5276, 0.875, 0.5144, 0.875, 0.5176, 0.75, 0.5176, 0.75, 0.5144, 0.75, 0.5144, 0.75, 0.5176, 0.625, 0.5176, 0.625, 0.5144, 0.625, 0.5276, 0.625, 0.5339, 0.5, 0.5339, 0.5, 0.5276, 1.0, 0.5144, 1.0, 0.5176, 0.875, 0.5176, 0.875, 0.5144, 0.0, 0.0, 0.0, 0.0, 0.0, 0.0, 0.0, 0.0, 0.625, 0.5144, 0.625, 0.5176, 0.5, 0.5176, 0.5, 0.5144, 0.875, 0.5409, 0.875, 0.5339, 1.0, 0.5339, 1.0, 0.5409, 0.3337, 0.07666, 0.3338, 0.07671, 0.3339, 0.07676, 0.3971, 0.1029, 0.3971, 0.1029, 0.3335, 0.07661, 0.458, 0.25, 0.458, 0.25, 0.3971, 0.1029, 0.3971, 0.1029, 0.3971, 0.3971, 0.3971, 0.3971, 0.458, 0.25, 0.458, 0.25, 0.458, 0.25, 0.458, 0.25, 0.3971, 0.1029, 0.3971, 0.1029, 1.0, 0.5, 0.875, 0.5, 0.0, 0.0, 0.0, 0.0, 0.0, 0.0, 0.25, 0.458, 0.3971, 0.3971, 0.3971, 0.3971, 0.25, 0.458, 0.458, 0.25, 0.458, 0.25, 0.3971, 0.1029, 0.3971, 0.1029, 0.3971, 0.3971, 0.3971, 0.3971, 0.458, 0.25, 0.458, 0.25, 0.3328, 0.07633, 0.3328, 0.07633, 0.3328, 0.07633, 0.3328, 0.07633, 0.458, 0.25, 0.3971, 0.3971, 0.3971, 0.3971, 0.458, 0.25, 0.3971, 0.1029, 0.458, 0.25, 0.458, 0.25, 0.3971, 0.1029, 0.2516, 0.4573, 0.25, 0.458, 0.3971, 0.3971, 0.3971, 0.3971, 0.3971, 0.1029, 0.3971, 0.1029, 0.3328, 0.07633, 0.3331, 0.07642, 0.3333, 0.07652, 0.3335, 0.07661, 0.3971, 0.3971, 0.2733, 0.4484, 0.25, 0.458, 0.2524, 0.457, 0.3971, 0.3971, 0.3971, 0.1029, 0.3971, 0.1029, 0.3328, 0.07633, 0.3328, 0.07633, 0.3328, 0.07633, 0.3328, 0.07633, 0.3971, 0.3971, 0.3971, 0.3971, 0.458, 0.25, 0.458, 0.25, 0.3971, 0.3971, 0.3971, 0.3971, 0.458, 0.25, 0.458, 0.25, 0.3971, 0.1029, 0.3971, 0.1029, 0.3328, 0.07633, 0.3328, 0.07633, 0.3328, 0.07633, 0.3328, 0.07633, 0.2524, 0.457, 0.2516, 0.4573, 0.3971, 0.3971, 0.3971, 0.3971, 0.458, 0.25, 0.458, 0.25, 0.3971, 0.1029, 0.3971, 0.1029, 0.3971, 0.1029, 0.3971, 0.1029, 0.3328, 0.07633, 0.3328, 0.07633, 0.3328, 0.07633, 0.3328, 0.07633, 0.3328, 0.07633, 0.3328, 0.07633, 0.25, 0.04201, 0.25, 0.04201, 0.3328, 0.07633, 0.458, 0.25, 0.458, 0.25, 0.3971, 0.1029, 0.3971, 0.1029, 0.25, 0.458, 0.25, 0.458, 0.3971, 0.3971, 0.3971, 0.3971, 0.25, 0.04201, 0.3328, 0.07633, 0.3328, 0.07633, 0.3328, 0.07633, 0.25, 0.04201, 0.3328, 0.07633, 0.3328, 0.07633, 0.3328, 0.07633, 0.3328, 0.07633, 0.458, 0.25, 0.3971, 0.3971, 0.3971, 0.3971, 0.458, 0.25, 0.3328, 0.07633, 0.3328, 0.07633, 0.3328, 0.07633, 0.3328, 0.07633, 0.3328, 0.07633, 0.3328, 0.07633, 0.25, 0.04201, 0.25, 0.04201, 0.3328, 0.07633, 0.25, 0.458, 0.25, 0.458, 0.3971, 0.3971, 0.3971, 0.3971, 0.3971, 0.1029, 0.3971, 0.1029, 0.3328, 0.07633, 0.3328, 0.07633, 0.3328, 0.07633, 0.3328, 0.07633, 0.3328, 0.07633, 0.3328, 0.07633, 0.3328, 0.07633, 0.3328, 0.07633, 0.25, 0.04201, 0.3328, 0.07633, 0.3328, 0.07633, 0.3328, 0.07633, 0.25, 0.04201, 0.2505, 0.04223, 0.3331, 0.07642, 0.3328, 0.07633, 0.3328, 0.07633, 0.25, 0.04201, 0.3328, 0.07633, 0.3328, 0.07633, 0.25, 0.04201, 0.25, 0.04201, 0.3328, 0.07633, 0.25, 0.458, 0.3971, 0.3971, 0.3971, 0.3971, 0.25, 0.458, 0.3971, 0.3971, 0.25, 0.458, 0.25, 0.458, 0.3971, 0.3971, 0.25, 0.458, 0.25, 0.458, 0.3971, 0.3971, 0.3971, 0.3971, 0.3971, 0.3971, 0.3971, 0.3971, 0.3971, 0.3971, 0.3971, 0.3971, 0.3971, 0.3971, 0.3971, 0.3971, 0.3971, 0.3971, 0.3971, 0.3971, 0.3971, 0.3971, 0.25, 0.458, 0.3971, 0.3971, 0.3971, 0.3971, 0.25, 0.458, 0.3971, 0.3971, 0.3971, 0.3971, 0.3971, 0.3971, 0.3971, 0.3971, 0.3971, 0.3971, 0.3971, 0.3971, 0.3971, 0.3971, 0.3971, 0.3971, 0.3971, 0.3971, 0.25, 0.458, 0.25, 0.458, 0.3971, 0.3971, 0.25, 0.458, 0.3971, 0.3971, 0.3971, 0.3971, 0.25, 0.458, 0.3971, 0.3971, 0.25, 0.458, 0.25, 0.458, 0.3971, 0.3971, 0.3971, 0.3971, 0.25, 0.458, 0.25, 0.458, 0.3971, 0.3971, 0.3971, 0.1029, 0.3971, 0.1029, 0.3971, 0.1029, 0.3971, 0.1029, 0.3971, 0.1029, 0.458, 0.25, 0.3971, 0.3971, 0.3971, 0.3971, 0.3971, 0.1029, 0.3971, 0.1029, 0.458, 0.25, 0.458, 0.25, 0.3971, 0.1029, 0.458, 0.25, 0.3971, 0.3971, 0.3971, 0.3971, 0.458, 0.25, 0.3971, 0.3971, 0.3971, 0.1029, 0.3971, 0.1029, 0.3971, 0.3971, 0.3971, 0.3971, 0.3971, 0.3971, 0.3971, 0.3971, 0.3971, 0.3971, 0.25, 0.458, 0.25, 0.04201, 0.3328, 0.07633, 0.3971, 0.1029, 0.3971, 0.3971, 0.3971, 0.3971, 0.25, 0.458, 0.25, 0.458, 0.3971, 0.3971, 0.3328, 0.07633, 0.3328, 0.07633, 0.3328, 0.07633, 0.3328, 0.07633, 0.3971, 0.3971, 0.3971, 0.3971, 0.3971, 0.3971, 0.3971, 0.3971, 0.3335, 0.07661, 0.3333, 0.07652, 0.3333, 0.07652, 0.3335, 0.07661, 0.3971, 0.3971, 0.3971, 0.3971, 0.3971, 0.3971, 0.3971, 0.3971, 0.3971, 0.3971, 0.3971, 0.3971, 0.3971, 0.3971, 0.3971, 0.3971, 0.3971, 0.3971, 0.3971, 0.3971, 0.3971, 0.3971, 0.3971, 0.3971, 0.0, 0.0, 0.0, 0.0, 0.0, 0.0, 0.0, 0.0, 0.3331, 0.07642, 0.3328, 0.07633, 0.3328, 0.07633, 0.3331, 0.07642, 0.3328, 0.07633, 0.3328, 0.07633, 0.3328, 0.07633, 0.2521, 0.04289, 0.2524, 0.043, 0.3339, 0.07676, 0.3338, 0.07671, 0.25, 0.04201, 0.3328, 0.07633, 0.3328, 0.07633, 0.3328, 0.07633, 0.25, 0.04201, 0.3328, 0.07633, 0.3328, 0.07633, 0.3328, 0.07633, 0.3328, 0.07633, 0.3328, 0.07633, 0.3328, 0.07633, 0.25, 0.04201, 0.25, 0.04201, 0.3328, 0.07633, 0.3328, 0.07633, 0.3328, 0.07633, 0.3328, 0.07633, 0.3328, 0.07633, 0.3337, 0.07666, 0.3335, 0.07661, 0.3335, 0.07661, 0.3337, 0.07666, 0.2524, 0.043, 0.3339, 0.07676, 0.3339, 0.07676, 0.2524, 0.043, 0.3328, 0.07633, 0.3328, 0.07633, 0.3328, 0.07633, 0.3328, 0.07633, 0.3328, 0.07633, 0.3328, 0.07633, 0.25, 0.04201, 0.25, 0.04201, 0.3328, 0.07633, 0.3328, 0.07633, 0.3328, 0.07633, 0.3328, 0.07633, 0.3328, 0.07633, 0.3971, 0.3971, 0.3971, 0.3971, 0.25, 0.458, 0.25, 0.458, 0.3328, 0.07633, 0.3328, 0.07633, 0.3328, 0.07633, 0.3328, 0.07633, 0.3328, 0.07633, 0.3328, 0.07633, 0.3328, 0.07633, 0.3328, 0.07633, 0.3328, 0.07633, 0.3328, 0.07633, 0.3328, 0.07633, 0.3328, 0.07633, 0.3328, 0.07633, 0.3328, 0.07633, 0.3328, 0.07633, 0.3328, 0.07633, 0.3328, 0.07633, 0.3971, 0.1029, 0.3971, 0.1029, 0.3328, 0.07633, 0.3328, 0.07633, 0.3328, 0.07633, 0.3328, 0.07633, 0.3328, 0.07633, 0.3971, 0.3971, 0.3971, 0.3971, 0.3971, 0.3971, 0.3971, 0.3971, 0.3971, 0.3971, 0.3971, 0.3971, 0.3971, 0.3971, 0.3971, 0.3971, 0.3328, 0.07633, 0.3328, 0.07633, 0.3328, 0.07633, 0.3328, 0.07633, 0.3971, 0.3971, 0.3971, 0.3971, 0.3971, 0.3971, 0.3971, 0.3971, 0.3328, 0.07633, 0.3328, 0.07633, 0.3328, 0.07633, 0.3328, 0.07633, 0.3328, 0.07633, 0.3328, 0.07633, 0.25, 0.04201, 0.25, 0.04201, 0.3328, 0.07633, 0.3971, 0.3971, 0.3971, 0.3971, 0.458, 0.25, 0.458, 0.25, 0.3971, 0.3971, 0.3971, 0.3971, 0.3971, 0.3971, 0.3971, 0.3971, 0.3328, 0.07633, 0.3328, 0.07633, 0.3328, 0.07633, 0.3328, 0.07633, 0.458, 0.25, 0.3971, 0.1029, 0.3971, 0.1029, 0.458, 0.25, 0.3333, 0.07652, 0.3331, 0.07642, 0.3331, 0.07642, 0.3333, 0.07652, 0.3971, 0.3971, 0.3971, 0.3971, 0.3971, 0.3971, 0.3971, 0.3971, 0.25, 0.458, 0.25, 0.458, 0.3971, 0.3971, 0.3971, 0.3971, 0.3328, 0.07633, 0.3328, 0.07633, 0.3328, 0.07633, 0.3328, 0.07633, 0.3328, 0.07633, 0.3328, 0.07633, 0.3328, 0.07633, 0.3328, 0.07633, 0.3971, 0.3971, 0.25, 0.458, 0.25, 0.458, 0.3971, 0.3971, 0.3971, 0.1029, 0.3971, 0.1029, 0.3328, 0.07633, 0.3328, 0.07633, 0.3328, 0.07633, 0.3328, 0.07633, 0.3328, 0.07633, 0.3339, 0.07676, 0.3338, 0.07671, 0.3338, 0.07671, 0.3339, 0.07676, 0.3971, 0.3971, 0.3971, 0.3971, 0.3971, 0.3971, 0.3971, 0.3971, 0.2521, 0.04289, 0.3338, 0.07671, 0.3337, 0.07666, 0.3335, 0.07661, 0.2516, 0.04266, 0.3338, 0.07671, 0.3337, 0.07666, 0.3337, 0.07666, 0.3338, 0.07671, 0.3971, 0.3971, 0.3971, 0.3971, 0.3971, 0.3971, 0.3971, 0.3971, 0.3328, 0.07633, 0.3328, 0.07633, 0.3328, 0.07633, 0.3328, 0.07633, 0.458, 0.25, 0.3971, 0.3971, 0.3971, 0.3971, 0.458, 0.25, 0.3328, 0.07633, 0.3328, 0.07633, 0.3328, 0.07633, 0.3328, 0.07633, 0.3971, 0.1029, 0.458, 0.25, 0.458, 0.25, 0.3971, 0.1029, 0.3328, 0.07633, 0.3328, 0.07633, 0.25, 0.04201, 0.25, 0.04201, 0.3328, 0.07633, 0.3971, 0.3971, 0.3971, 0.3971, 0.3971, 0.3971, 0.3971, 0.3971, 0.3971, 0.3971, 0.3971, 0.3971, 0.3971, 0.3971, 0.3971, 0.3971, 0.3971, 0.3971, 0.3971, 0.3971, 0.3971, 0.3971, 0.3971, 0.3971, 0.3971, 0.3971, 0.3971, 0.3971, 0.3971, 0.3971, 0.3971, 0.3971, 0.2516, 0.04266, 0.3335, 0.07661, 0.3333, 0.07652, 0.3331, 0.07642, 0.2505, 0.04223, 0.25, 0.04201, 0.2524, 0.043, 0.3339, 0.07676, 0.3971, 0.1029, 0.3971, 0.1029, 0.2733, 0.05164, 0.875, 0.9728, 0.875, 0.8969, 0.75, 0.8969, 0.75, 0.9728, 0.75, 0.9728, 0.75, 0.8969, 0.625, 0.8969, 0.625, 0.9728, 1.0, 0.9728, 1.0, 0.8969, 0.875, 0.8969, 0.875, 0.9728, 1.0, 0.9728, 0.875, 0.9728, 0.875, 1.0, 1.0, 1.0, 0.875, 0.9728, 0.75, 0.9728, 0.75, 1.0, 0.875, 1.0, 0.4197, 0.4197, 0.49, 0.25, 0.458, 0.25, 0.3971, 0.3971, 0.75, 0.9728, 0.625, 0.9728, 0.625, 1.0, 0.75, 1.0, 0.49, 0.25, 0.4197, 0.08029, 0.3971, 0.1029, 0.458, 0.25, 0.625, 0.9728, 0.625, 0.8969, 0.5, 0.8969, 0.5, 0.9728, 0.625, 0.9728, 0.5, 0.9728, 0.5, 1.0, 0.625, 1.0, 0.4197, 0.08029, 0.25, 0.01, 0.25, 0.04201, 0.2733, 0.05164, 0.3971, 0.1029, 0.5, 0.7241, 0.625, 0.7241, 0.625, 0.7035, 0.5, 0.7035, 0.625, 0.7241, 0.75, 0.7241, 0.75, 0.7035, 0.625, 0.7035, 0.625, 0.8246, 0.625, 0.8969, 0.75, 0.8969, 0.75, 0.8246, 0.75, 0.7241, 0.875, 0.7241, 0.875, 0.7035, 0.75, 0.7035, 0.75, 0.8246, 0.75, 0.8969, 0.875, 0.8969, 0.875, 0.8246, 0.25, 0.49, 0.4197, 0.4197, 0.3971, 0.3971, 0.2733, 0.4484, 0.25, 0.458, 1.0, 0.7035, 0.875, 0.7035, 0.875, 0.7241, 1.0, 0.7241, 0.875, 0.8246, 0.875, 0.8969, 1.0, 0.8969, 1.0, 0.8246, 0.875, 0.6197, 0.75, 0.6197, 0.75, 0.6589, 0.875, 0.6589, 0.75, 0.6197, 0.625, 0.6197, 0.625, 0.6589, 0.75, 0.6589, 0.5, 0.8246, 0.5, 0.8969, 0.625, 0.8969, 0.625, 0.8246, 1.0, 0.6197, 0.875, 0.6197, 0.875, 0.6589, 1.0, 0.6589, 0.875, 0.6197, 1.0, 0.6197, 1.0, 0.5599, 0.875, 0.5599, 0.75, 0.6197, 0.875, 0.6197, 0.875, 0.5599, 0.75, 0.5599, 0.875, 0.5599, 0.875, 0.5409, 0.75, 0.5409, 0.75, 0.5599, 0.625, 0.6197, 0.75, 0.6197, 0.75, 0.5599, 0.625, 0.5599, 0.75, 0.5599, 0.75, 0.5409, 0.625, 0.5409, 0.625, 0.5599, 0.625, 0.6197, 0.5, 0.6197, 0.5, 0.6589, 0.625, 0.6589, 0.5, 0.6197, 0.625, 0.6197, 0.625, 0.5599, 0.5, 0.5599, 0.625, 0.5599, 0.625, 0.5409, 0.5, 0.5409, 0.5, 0.5599, 0.625, 0.5276, 0.75, 0.5276, 0.75, 0.5176, 0.625, 0.5176, 0.75, 0.5276, 0.875, 0.5276, 0.875, 0.5176, 0.75, 0.5176, 1.0, 0.5599, 1.0, 0.5409, 0.875, 0.5409, 0.875, 0.5599, 0.75, 0.5409, 0.875, 0.5409, 0.875, 0.5339, 0.75, 0.5339, 0.625, 0.5409, 0.75, 0.5409, 0.75, 0.5339, 0.625, 0.5339, 0.5, 0.5276, 0.625, 0.5276, 0.625, 0.5176, 0.5, 0.5176, 0.875, 0.5276, 1.0, 0.5276, 1.0, 0.5176, 0.875, 0.5176, 0.875, 0.5144, 0.875, 0.5115, 0.75, 0.5115, 0.75, 0.5144, 1.0, 0.5144, 1.0, 0.5115, 0.875, 0.5115, 0.875, 0.5144, 0.75, 0.5144, 0.75, 0.5115, 0.625, 0.5115, 0.625, 0.5144, 0.875, 0.5038, 0.875, 0.5, 0.75, 0.5, 0.75, 0.5038, 0.5, 0.5409, 0.625, 0.5409, 0.625, 0.5339, 0.5, 0.5339, 0.625, 0.5144, 0.625, 0.5115, 0.5, 0.5115, 0.5, 0.5144, 0.75, 0.7241, 0.625, 0.7241, 0.625, 0.8246, 0.75, 0.8246, 0.875, 0.7241, 0.75, 0.7241, 0.75, 0.8246, 0.875, 0.8246, 1.0, 0.5038, 1.0, 0.5, 0.875, 0.5, 0.875, 0.5038, 1.0, 0.7241, 0.875, 0.7241, 0.875, 0.8246, 1.0, 0.8246, 1.0, 0.6589, 0.875, 0.6589, 0.875, 0.6822, 1.0, 0.6822, 0.875, 0.6589, 0.75, 0.6589, 0.75, 0.6822, 0.875, 0.6822, 0.875, 0.6822, 0.75, 0.6822, 0.75, 0.7035, 0.875, 0.7035, 0.75, 0.6589, 0.625, 0.6589, 0.625, 0.6822, 0.75, 0.6822, 0.75, 0.6822, 0.625, 0.6822, 0.625, 0.7035, 0.75, 0.7035, 0.625, 0.7241, 0.5, 0.7241, 0.5, 0.8246, 0.625, 0.8246, 0.625, 0.6589, 0.5, 0.6589, 0.5, 0.6822, 0.625, 0.6822, 0.625, 0.6822, 0.5, 0.6822, 0.5, 0.7035, 0.625, 0.7035, 0.75, 0.5038, 0.625, 0.5038, 0.625, 0.5076, 0.75, 0.5076, 0.875, 0.5038, 0.75, 0.5038, 0.75, 0.5076, 0.875, 0.5076, 1.0, 0.6822, 0.875, 0.6822, 0.875, 0.7035, 1.0, 0.7035, 0.625, 0.5038, 0.5, 0.5038, 0.5, 0.5076, 0.625, 0.5076, 0.75, 0.5076, 0.625, 0.5076, 0.625, 0.5115, 0.75, 0.5115, 0.875, 0.5076, 0.75, 0.5076, 0.75, 0.5115, 0.875, 0.5115, 1.0, 0.5038, 0.875, 0.5038, 0.875, 0.5076, 1.0, 0.5076, 0.625, 0.5076, 0.5, 0.5076, 0.5, 0.5115, 0.625, 0.5115, 0.75, 0.5276, 0.625, 0.5276, 0.625, 0.5339, 0.75, 0.5339, 0.875, 0.5276, 0.75, 0.5276, 0.75, 0.5339, 0.875, 0.5339, 1.0, 0.5076, 0.875, 0.5076, 0.875, 0.5115, 1.0, 0.5115, 1.0, 0.5276, 0.875, 0.5276, 0.875, 0.5339, 1.0, 0.5339, 0.875, 0.5144, 0.75, 0.5144, 0.75, 0.5176, 0.875, 0.5176, 0.75, 0.5144, 0.625, 0.5144, 0.625, 0.5176, 0.75, 0.5176, 0.625, 0.5276, 0.5, 0.5276, 0.5, 0.5339, 0.625, 0.5339, 1.0, 0.5144, 0.875, 0.5144, 0.875, 0.5176, 1.0, 0.5176, 0.0, 0.0, 0.0, 0.0, 0.0, 0.0, 0.0, 0.0, 0.625, 0.5144, 0.5, 0.5144, 0.5, 0.5176, 0.625, 0.5176, 0.875, 0.5409, 1.0, 0.5409, 1.0, 0.5339, 0.875, 0.5339, 0.3337, 0.07666, 0.3335, 0.07661, 0.3971, 0.1029, 0.3971, 0.1029, 0.3339, 0.07676, 0.3338, 0.07671, 0.458, 0.25, 0.3971, 0.1029, 0.3971, 0.1029, 0.458, 0.25, 0.3971, 0.3971, 0.458, 0.25, 0.458, 0.25, 0.3971, 0.3971, 0.458, 0.25, 0.3971, 0.1029, 0.3971, 0.1029, 0.458, 0.25, 1.0, 0.5, 0.0, 0.0, 0.0, 0.0, 0.0, 0.0, 0.875, 0.5, 0.25, 0.458, 0.25, 0.458, 0.3971, 0.3971, 0.3971, 0.3971, 0.458, 0.25, 0.3971, 0.1029, 0.3971, 0.1029, 0.458, 0.25, 0.3971, 0.3971, 0.458, 0.25, 0.458, 0.25, 0.3971, 0.3971, 0.3328, 0.07633, 0.3328, 0.07633, 0.3328, 0.07633, 0.3328, 0.07633, 0.458, 0.25, 0.458, 0.25, 0.3971, 0.3971, 0.3971, 0.3971, 0.3971, 0.1029, 0.3971, 0.1029, 0.458, 0.25, 0.458, 0.25, 0.2516, 0.4573, 0.3971, 0.3971, 0.3971, 0.3971, 0.25, 0.458, 0.3971, 0.1029, 0.3335, 0.07661, 0.3333, 0.07652, 0.3331, 0.07642, 0.3328, 0.07633, 0.3971, 0.1029, 0.3971, 0.3971, 0.3971, 0.3971, 0.2524, 0.457, 0.25, 0.458, 0.2733, 0.4484, 0.3971, 0.1029, 0.3328, 0.07633, 0.3328, 0.07633, 0.3328, 0.07633, 0.3328, 0.07633, 0.3971, 0.1029, 0.3971, 0.3971, 0.458, 0.25, 0.458, 0.25, 0.3971, 0.3971, 0.3971, 0.3971, 0.458, 0.25, 0.458, 0.25, 0.3971, 0.3971, 0.3971, 0.1029, 0.3328, 0.07633, 0.3328, 0.07633, 0.3328, 0.07633, 0.3328, 0.07633, 0.3971, 0.1029, 0.2524, 0.457, 0.3971, 0.3971, 0.3971, 0.3971, 0.2516, 0.4573, 0.458, 0.25, 0.3971, 0.1029, 0.3971, 0.1029, 0.458, 0.25, 0.3971, 0.1029, 0.3328, 0.07633, 0.3328, 0.07633, 0.3328, 0.07633, 0.3328, 0.07633, 0.3971, 0.1029, 0.3328, 0.07633, 0.3328, 0.07633, 0.25, 0.04201, 0.25, 0.04201, 0.3328, 0.07633, 0.458, 0.25, 0.3971, 0.1029, 0.3971, 0.1029, 0.458, 0.25, 0.25, 0.458, 0.3971, 0.3971, 0.3971, 0.3971, 0.25, 0.458, 0.25, 0.04201, 0.25, 0.04201, 0.3328, 0.07633, 0.3328, 0.07633, 0.3328, 0.07633, 0.3328, 0.07633, 0.3328, 0.07633, 0.3328, 0.07633, 0.3328, 0.07633, 0.458, 0.25, 0.458, 0.25, 0.3971, 0.3971, 0.3971, 0.3971, 0.3328, 0.07633, 0.3328, 0.07633, 0.3328, 0.07633, 0.3328, 0.07633, 0.3328, 0.07633, 0.3328, 0.07633, 0.25, 0.04201, 0.25, 0.04201, 0.3328, 0.07633, 0.25, 0.458, 0.3971, 0.3971, 0.3971, 0.3971, 0.25, 0.458, 0.3971, 0.1029, 0.3328, 0.07633, 0.3328, 0.07633, 0.3328, 0.07633, 0.3328, 0.07633, 0.3971, 0.1029, 0.3328, 0.07633, 0.3328, 0.07633, 0.3328, 0.07633, 0.3328, 0.07633, 0.25, 0.04201, 0.25, 0.04201, 0.3328, 0.07633, 0.3328, 0.07633, 0.3328, 0.07633, 0.2505, 0.04223, 0.25, 0.04201, 0.3328, 0.07633, 0.3328, 0.07633, 0.3331, 0.07642, 0.3328, 0.07633, 0.3328, 0.07633, 0.25, 0.04201, 0.25, 0.04201, 0.3328, 0.07633, 0.25, 0.458, 0.25, 0.458, 0.3971, 0.3971, 0.3971, 0.3971, 0.3971, 0.3971, 0.3971, 0.3971, 0.25, 0.458, 0.25, 0.458, 0.25, 0.458, 0.3971, 0.3971, 0.3971, 0.3971, 0.25, 0.458, 0.3971, 0.3971, 0.3971, 0.3971, 0.3971, 0.3971, 0.3971, 0.3971, 0.3971, 0.3971, 0.3971, 0.3971, 0.3971, 0.3971, 0.3971, 0.3971, 0.3971, 0.3971, 0.25, 0.458, 0.25, 0.458, 0.3971, 0.3971, 0.3971, 0.3971, 0.3971, 0.3971, 0.3971, 0.3971, 0.3971, 0.3971, 0.3971, 0.3971, 0.3971, 0.3971, 0.3971, 0.3971, 0.3971, 0.3971, 0.3971, 0.3971, 0.3971, 0.3971, 0.3971, 0.3971, 0.25, 0.458, 0.25, 0.458, 0.25, 0.458, 0.25, 0.458, 0.3971, 0.3971, 0.3971, 0.3971, 0.3971, 0.3971, 0.3971, 0.3971, 0.25, 0.458, 0.25, 0.458, 0.3971, 0.3971, 0.3971, 0.3971, 0.25, 0.458, 0.25, 0.458, 0.3971, 0.1029, 0.3971, 0.1029, 0.3971, 0.1029, 0.3971, 0.1029, 0.3971, 0.1029, 0.3971, 0.1029, 0.3971, 0.3971, 0.3971, 0.3971, 0.458, 0.25, 0.3971, 0.1029, 0.3971, 0.1029, 0.458, 0.25, 0.458, 0.25, 0.458, 0.25, 0.458, 0.25, 0.3971, 0.3971, 0.3971, 0.3971, 0.3971, 0.3971, 0.3971, 0.3971, 0.3971, 0.1029, 0.3971, 0.1029, 0.3971, 0.3971, 0.3971, 0.3971, 0.3971, 0.3971, 0.3971, 0.3971, 0.25, 0.458, 0.3971, 0.3971, 0.3971, 0.1029, 0.3328, 0.07633, 0.25, 0.04201, 0.3971, 0.3971, 0.3971, 0.3971, 0.25, 0.458, 0.25, 0.458, 0.3328, 0.07633, 0.3328, 0.07633, 0.3328, 0.07633, 0.3328, 0.07633, 0.3971, 0.3971, 0.3971, 0.3971, 0.3971, 0.3971, 0.3971, 0.3971, 0.3335, 0.07661, 0.3335, 0.07661, 0.3333, 0.07652, 0.3333, 0.07652, 0.3971, 0.3971, 0.3971, 0.3971, 0.3971, 0.3971, 0.3971, 0.3971, 0.3971, 0.3971, 0.3971, 0.3971, 0.3971, 0.3971, 0.3971, 0.3971, 0.3971, 0.3971, 0.3971, 0.3971, 0.3971, 0.3971, 0.3971, 0.3971, 0.0, 0.0, 0.0, 0.0, 0.0, 0.0, 0.0, 0.0, 0.3331, 0.07642, 0.3331, 0.07642, 0.3328, 0.07633, 0.3328, 0.07633, 0.3328, 0.07633, 0.3328, 0.07633, 0.3328, 0.07633, 0.2521, 0.04289, 0.3338, 0.07671, 0.3339, 0.07676, 0.2524, 0.043, 0.25, 0.04201, 0.25, 0.04201, 0.3328, 0.07633, 0.3328, 0.07633, 0.3328, 0.07633, 0.3328, 0.07633, 0.3328, 0.07633, 0.3328, 0.07633, 0.3328, 0.07633, 0.3328, 0.07633, 0.3328, 0.07633, 0.25, 0.04201, 0.25, 0.04201, 0.3328, 0.07633, 0.3328, 0.07633, 0.3328, 0.07633, 0.3328, 0.07633, 0.3328, 0.07633, 0.3337, 0.07666, 0.3337, 0.07666, 0.3335, 0.07661, 0.3335, 0.07661, 0.2524, 0.043, 0.2524, 0.043, 0.3339, 0.07676, 0.3339, 0.07676, 0.3328, 0.07633, 0.3328, 0.07633, 0.3328, 0.07633, 0.3328, 0.07633, 0.3328, 0.07633, 0.3328, 0.07633, 0.25, 0.04201, 0.25, 0.04201, 0.3328, 0.07633, 0.3328, 0.07633, 0.3328, 0.07633, 0.3328, 0.07633, 0.3328, 0.07633, 0.3971, 0.3971, 0.25, 0.458, 0.25, 0.458, 0.3971, 0.3971, 0.3328, 0.07633, 0.3328, 0.07633, 0.3328, 0.07633, 0.3328, 0.07633, 0.3328, 0.07633, 0.3328, 0.07633, 0.3328, 0.07633, 0.3328, 0.07633, 0.3328, 0.07633, 0.3328, 0.07633, 0.3328, 0.07633, 0.3328, 0.07633, 0.3328, 0.07633, 0.3328, 0.07633, 0.3328, 0.07633, 0.3328, 0.07633, 0.3328, 0.07633, 0.3328, 0.07633, 0.3328, 0.07633, 0.3328, 0.07633, 0.3328, 0.07633, 0.3328, 0.07633, 0.3971, 0.1029, 0.3971, 0.1029, 0.3971, 0.3971, 0.3971, 0.3971, 0.3971, 0.3971, 0.3971, 0.3971, 0.3971, 0.3971, 0.3971, 0.3971, 0.3971, 0.3971, 0.3971, 0.3971, 0.3328, 0.07633, 0.3328, 0.07633, 0.3328, 0.07633, 0.3328, 0.07633, 0.3971, 0.3971, 0.3971, 0.3971, 0.3971, 0.3971, 0.3971, 0.3971, 0.3328, 0.07633, 0.3328, 0.07633, 0.3328, 0.07633, 0.3328, 0.07633, 0.3328, 0.07633, 0.3328, 0.07633, 0.25, 0.04201, 0.25, 0.04201, 0.3328, 0.07633, 0.3971, 0.3971, 0.458, 0.25, 0.458, 0.25, 0.3971, 0.3971, 0.3971, 0.3971, 0.3971, 0.3971, 0.3971, 0.3971, 0.3971, 0.3971, 0.3328, 0.07633, 0.3328, 0.07633, 0.3328, 0.07633, 0.3328, 0.07633, 0.458, 0.25, 0.458, 0.25, 0.3971, 0.1029, 0.3971, 0.1029, 0.3333, 0.07652, 0.3333, 0.07652, 0.3331, 0.07642, 0.3331, 0.07642, 0.3971, 0.3971, 0.3971, 0.3971, 0.3971, 0.3971, 0.3971, 0.3971, 0.25, 0.458, 0.3971, 0.3971, 0.3971, 0.3971, 0.25, 0.458, 0.3328, 0.07633, 0.3328, 0.07633, 0.3328, 0.07633, 0.3328, 0.07633, 0.3328, 0.07633, 0.3328, 0.07633, 0.3328, 0.07633, 0.3328, 0.07633, 0.3971, 0.3971, 0.3971, 0.3971, 0.25, 0.458, 0.25, 0.458, 0.3971, 0.1029, 0.3328, 0.07633, 0.3328, 0.07633, 0.3328, 0.07633, 0.3328, 0.07633, 0.3328, 0.07633, 0.3971, 0.1029, 0.3339, 0.07676, 0.3339, 0.07676, 0.3338, 0.07671, 0.3338, 0.07671, 0.3971, 0.3971, 0.3971, 0.3971, 0.3971, 0.3971, 0.3971, 0.3971, 0.2521, 0.04289, 0.2516, 0.04266, 0.3335, 0.07661, 0.3337, 0.07666, 0.3338, 0.07671, 0.3338, 0.07671, 0.3338, 0.07671, 0.3337, 0.07666, 0.3337, 0.07666, 0.3971, 0.3971, 0.3971, 0.3971, 0.3971, 0.3971, 0.3971, 0.3971, 0.3328, 0.07633, 0.3328, 0.07633, 0.3328, 0.07633, 0.3328, 0.07633, 0.458, 0.25, 0.458, 0.25, 0.3971, 0.3971, 0.3971, 0.3971, 0.3328, 0.07633, 0.3328, 0.07633, 0.3328, 0.07633, 0.3328, 0.07633, 0.3971, 0.1029, 0.3971, 0.1029, 0.458, 0.25, 0.458, 0.25, 0.3328, 0.07633, 0.3328, 0.07633, 0.25, 0.04201, 0.25, 0.04201, 0.3328, 0.07633, 0.3971, 0.3971, 0.3971, 0.3971, 0.3971, 0.3971, 0.3971, 0.3971, 0.3971, 0.3971, 0.3971, 0.3971, 0.3971, 0.3971, 0.3971, 0.3971, 0.3971, 0.3971, 0.3971, 0.3971, 0.3971, 0.3971, 0.3971, 0.3971, 0.3971, 0.3971, 0.3971, 0.3971, 0.3971, 0.3971, 0.3971, 0.3971, 0.2516, 0.04266, 0.2505, 0.04223, 0.3331, 0.07642, 0.3333, 0.07652, 0.3335, 0.07661])
me_base.use_remesh_fix_poles = True
me_base.use_remesh_preserve_attributes = False
me_base.update()
me_knight = bpy.data.meshes.new('knight')
me_knight.from_pydata([(-0.2939, -0.5, 0.0), (0.2939, -0.5, 0.0), (-0.2939, 0.5, 0.0), (0.2939, 0.5, 0.0)], [], [(0, 1, 3, 2)])
_uv = me_knight.uv_layers.new(name='UVMap')
_uv.uv.foreach_set('vector', [0.0, 0.0, 1.0, 0.0, 1.0, 1.0, 0.0, 1.0])
me_knight.materials.append(mat_knight)
me_knight.use_remesh_fix_poles = True
me_knight.use_remesh_preserve_attributes = False
me_knight.update()

# ---- objects
ob_knight = bpy.data.objects.new('Knight', me_base)
ob_knight_1 = bpy.data.objects.new('knight', me_knight)
ob_mirror__point_knight = bpy.data.objects.new('Mirror  Point Knight', None)

# ---- transforms, parenting, visibility, modifiers, constraints
ob_knight.location = (0.01747, -5.823e-05, -0.0001211)
ob_knight.scale = (0.05739, 0.05739, 0.02706)
_m = ob_knight.modifiers.new('Subdivision', 'SUBSURF')
_m.levels = 2
_m.render_levels = 4
_m = ob_knight.modifiers.new('Auto Smooth', 'NODES')
_m.node_group = ng_auto_smooth
_gi = [s.identifier for s in ng_auto_smooth.interface.items_tree if s.item_type == 'SOCKET' and s.in_out == 'INPUT']
_m[_gi[1]] = 1.571  # Angle
ob_knight_1.location = (0.0, 0.0, 0.02988)
ob_knight_1.rotation_euler = (-1.571, 3.15, -1.571)
ob_knight_1.scale = (0.05967, 0.05967, 0.05967)
ob_knight_1.show_bounds = True
ob_mirror__point_knight.location = (0.0, 0.0, 0.0)

# ---- collection membership
col_collection.objects.link(ob_knight)
col_collection.objects.link(ob_knight_1)
col_collection.objects.link(ob_mirror__point_knight)

# ---- scene / render settings (as saved in the file)
scene.frame_start = 1; scene.frame_end = 250; scene.frame_set(2)
scene.render.engine = 'BLENDER_EEVEE_NEXT'
scene.cycles.sampling_pattern = 'TABULATED_SOBOL'
scene.cycles.use_light_tree = False
scene.view_settings.view_transform = 'Filmic'
bpy.context.view_layer.update()

# ---- added for rendering (the .blend has no active camera and no usable light): camera, sun
cam_auto = bpy.data.cameras.new('AutoCamera')
cam_auto.lens = 50.0
cam_auto.sensor_width = 36.0
cam_auto.clip_end = 1000.0
ob_auto_camera = bpy.data.objects.new('AutoCamera', cam_auto)
scene.collection.objects.link(ob_auto_camera)
ob_auto_camera.location = (0.185045, -0.222046, 0.177912)
ob_auto_camera.rotation_euler = (1.09748, -7.21219e-08, 0.694738)
scene.camera = ob_auto_camera
light_auto_sun = bpy.data.lights.new('AutoSun', 'SUN')
light_auto_sun.energy = 3.0
light_auto_sun.angle = 0.0523599
ob_auto_sun = bpy.data.objects.new('AutoSun', light_auto_sun)
scene.collection.objects.link(ob_auto_sun)
ob_auto_sun.rotation_euler = (0.872665, 0.174533, 0.523599)
bpy.context.view_layer.update()
